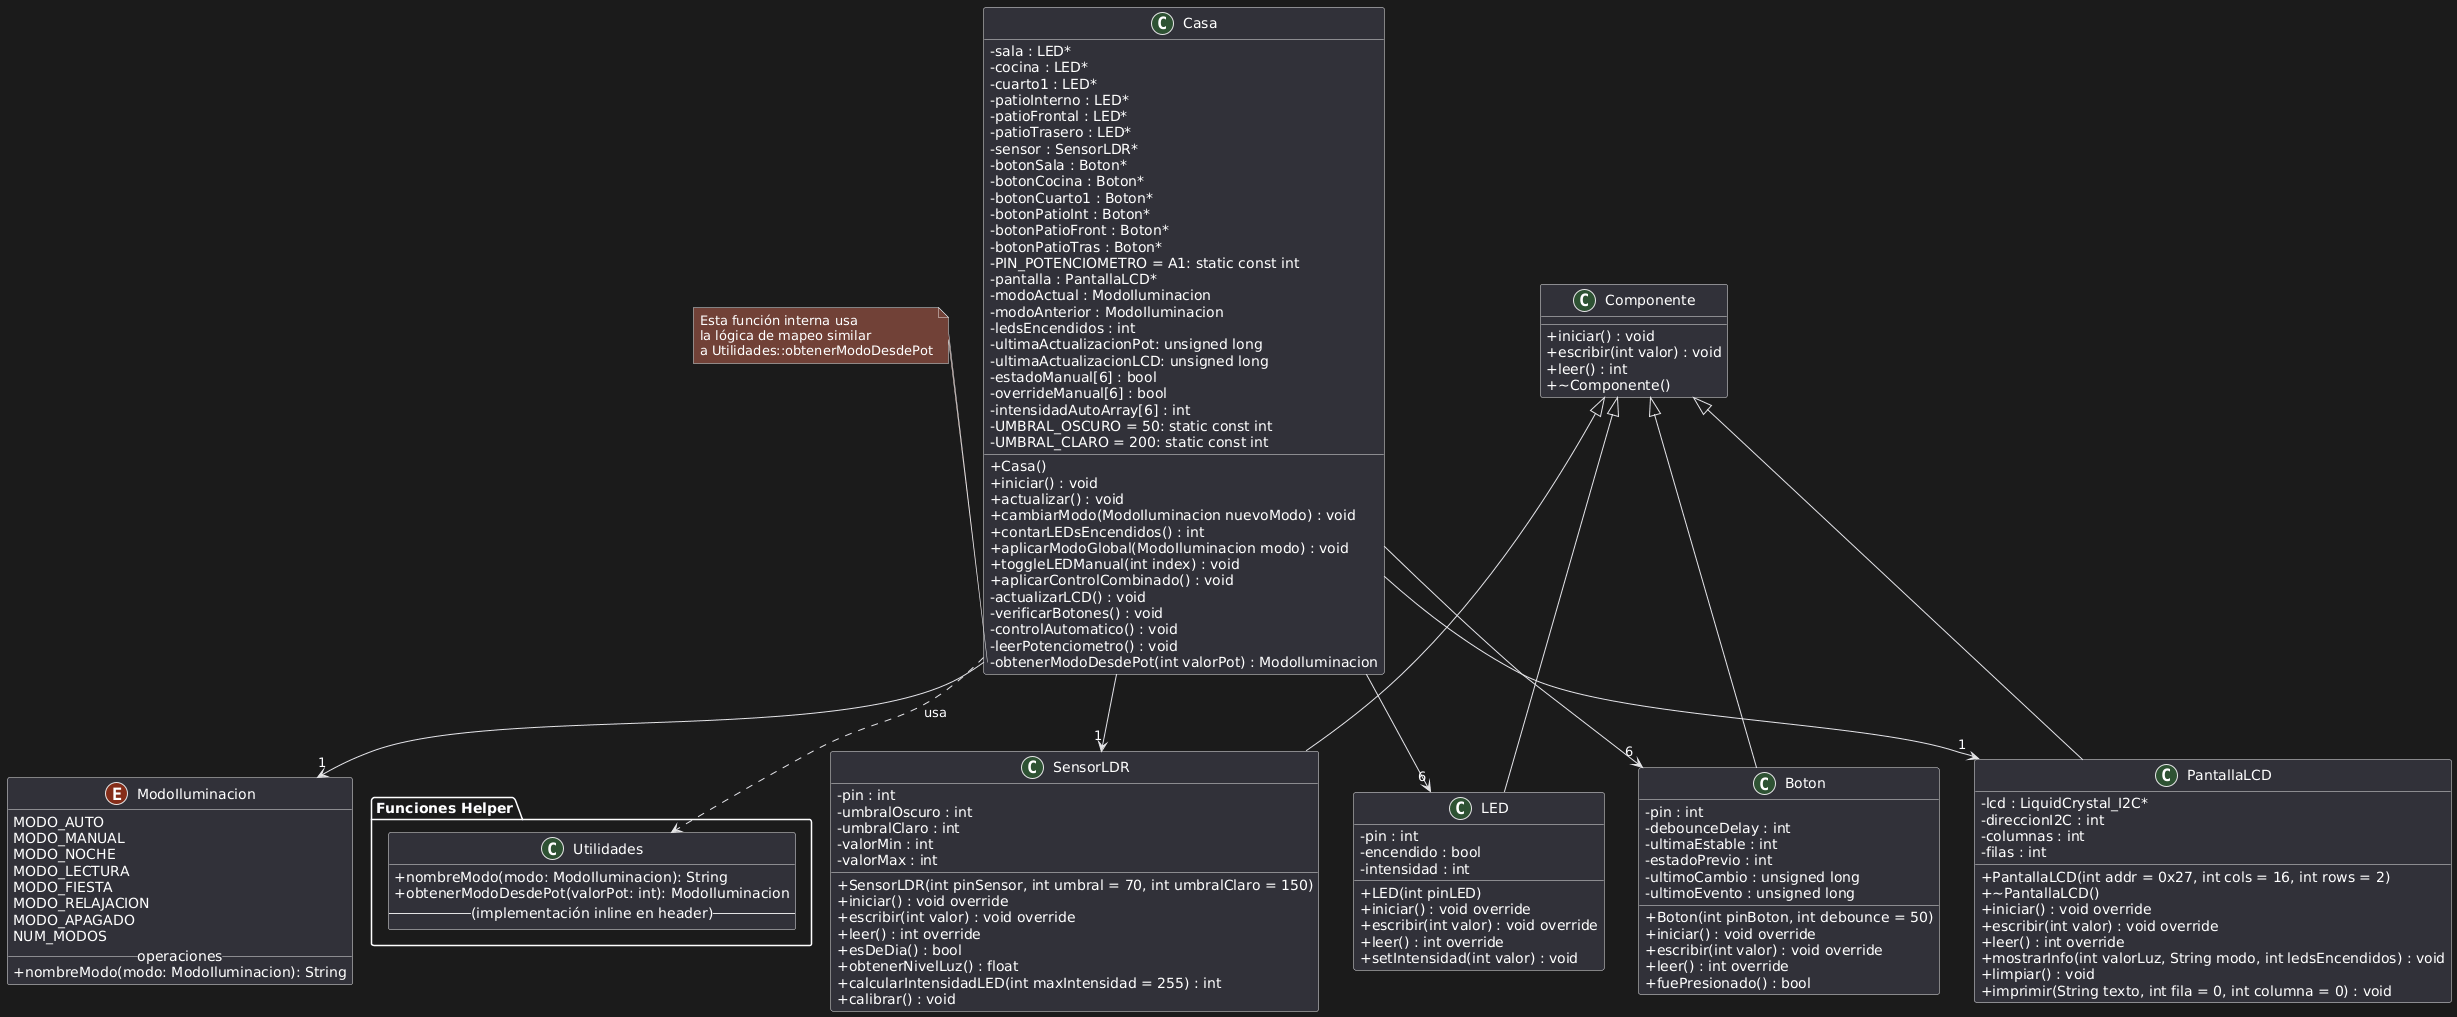

The diagram above was rendered by PlantUML. Its source (embedded in the PNG):
@startuml
skinparam classAttributeIconSize 0
skinparam shadowing false

' ============ CLASE BASE ============
class Componente {
  + iniciar() : void
  + escribir(int valor) : void
  + leer() : int
  + ~Componente()
}

' ============ CLASES DERIVADAS ============
class LED {
  - pin : int
  - encendido : bool
  - intensidad : int
  + LED(int pinLED)
  + iniciar() : void override
  + escribir(int valor) : void override
  + leer() : int override
  + setIntensidad(int valor) : void
}

class Boton {
  - pin : int
  - debounceDelay : int
  - ultimaEstable : int
  - estadoPrevio : int
  - ultimoCambio : unsigned long
  - ultimoEvento : unsigned long
  + Boton(int pinBoton, int debounce = 50)
  + iniciar() : void override
  + escribir(int valor) : void override
  + leer() : int override
  + fuePresionado() : bool
}

class SensorLDR {
  - pin : int
  - umbralOscuro : int
  - umbralClaro : int
  - valorMin : int
  - valorMax : int
  + SensorLDR(int pinSensor, int umbral = 70, int umbralClaro = 150)
  + iniciar() : void override
  + escribir(int valor) : void override
  + leer() : int override
  + esDeDia() : bool
  + obtenerNivelLuz() : float
  + calcularIntensidadLED(int maxIntensidad = 255) : int
  + calibrar() : void
}

class PantallaLCD {
  - lcd : LiquidCrystal_I2C*
  - direccionI2C : int
  - columnas : int
  - filas : int
  + PantallaLCD(int addr = 0x27, int cols = 16, int rows = 2)
  + ~PantallaLCD()
  + iniciar() : void override
  + escribir(int valor) : void override
  + leer() : int override
  + mostrarInfo(int valorLuz, String modo, int ledsEncendidos) : void
  + limpiar() : void
  + imprimir(String texto, int fila = 0, int columna = 0) : void
}

' ============ ENUMERACIÓN CON OPERACIONES ============
enum ModoIluminacion {
  MODO_AUTO
  MODO_MANUAL
  MODO_NOCHE
  MODO_LECTURA
  MODO_FIESTA
  MODO_RELAJACION
  MODO_APAGADO
  NUM_MODOS
  __operaciones__
  + nombreModo(modo: ModoIluminacion): String
}

' ============ FUNCIONES GLOBALES/HELPER ============
package "Funciones Helper" {
  class Utilidades {
    + nombreModo(modo: ModoIluminacion): String
    + obtenerModoDesdePot(valorPot: int): ModoIluminacion
    -- (implementación inline en header) --
  }
}

' ============ CLASE PRINCIPAL ============
class Casa {
  - sala : LED*
  - cocina : LED*
  - cuarto1 : LED*
  - patioInterno : LED*
  - patioFrontal : LED*
  - patioTrasero : LED*
  - sensor : SensorLDR*
  - botonSala : Boton*
  - botonCocina : Boton*
  - botonCuarto1 : Boton*
  - botonPatioInt : Boton*
  - botonPatioFront : Boton*
  - botonPatioTras : Boton*
  - PIN_POTENCIOMETRO = A1: static const int
  - pantalla : PantallaLCD*
  - modoActual : ModoIluminacion
  - modoAnterior : ModoIluminacion
  - ledsEncendidos : int
  - ultimaActualizacionPot: unsigned long
  - ultimaActualizacionLCD: unsigned long
  - estadoManual[6] : bool
  - overrideManual[6] : bool
  - intensidadAutoArray[6] : int
  - UMBRAL_OSCURO = 50: static const int
  - UMBRAL_CLARO = 200: static const int
  + Casa()
  + iniciar() : void
  + actualizar() : void
  + cambiarModo(ModoIluminacion nuevoModo) : void
  + contarLEDsEncendidos() : int
  + aplicarModoGlobal(ModoIluminacion modo) : void
  + toggleLEDManual(int index) : void
  + aplicarControlCombinado() : void
  - actualizarLCD() : void
  - verificarBotones() : void
  - controlAutomatico() : void
  - leerPotenciometro() : void
  - obtenerModoDesdePot(int valorPot) : ModoIluminacion
}


' ============ RELACIONES ============
Componente <|-- LED
Componente <|-- Boton
Componente <|-- SensorLDR
Componente <|-- PantallaLCD

Casa --> "1" SensorLDR
Casa --> "6" LED
Casa --> "6" Boton
Casa --> "1" PantallaLCD
Casa --> "1" ModoIluminacion
Casa ..> Utilidades : usa

note left of Casa::obtenerModoDesdePot
  Esta función interna usa
  la lógica de mapeo similar
  a Utilidades::obtenerModoDesdePot
end note
@enduml